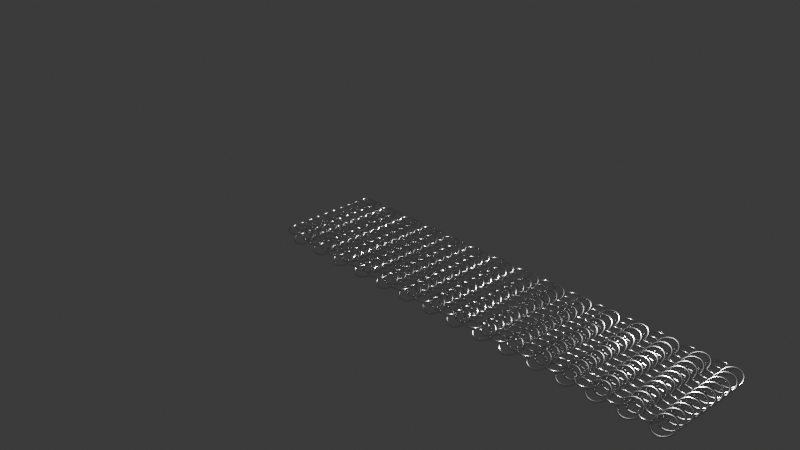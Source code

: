# Source: 4_2_GeometryNodesPractice5_August15th2024_chainmail.blend  (saved by Blender 4.2.66; exported with 4.5.12 LTS)
import bpy
from mathutils import Matrix  # noqa: F401  (used for matrix-valued properties, if any)

bpy.ops.wm.read_factory_settings(use_empty=True)
scene = bpy.context.scene
scene.name = 'Scene'

# ---- collections
col_collection = bpy.data.collections.new('Collection'); scene.collection.children.link(col_collection)

# ---- materials (node trees are filled in below, after node groups)
mat_metal = bpy.data.materials.new('Metal')

# ---- node groups
ng_geometry_nodes = bpy.data.node_groups.new('Geometry Nodes', 'GeometryNodeTree')
_s = ng_geometry_nodes.interface.new_socket(name='Geometry', in_out='OUTPUT', socket_type='NodeSocketGeometry')
_s = ng_geometry_nodes.interface.new_socket(name='Geometry', in_out='INPUT', socket_type='NodeSocketGeometry')
ng_geometry_nodes.is_modifier = True
_N = ng_geometry_nodes.nodes; _L = ng_geometry_nodes.links
n0 = _N.new('NodeGroupInput'); n0.name = 'Group Input'; n0.location = (-574, -13)
n1 = _N.new('NodeGroupOutput'); n1.name = 'Group Output'; n1.location = (1426, 21)
n2 = _N.new('GeometryNodeMeshLine'); n2.name = 'Mesh Line'; n2.location = (-207, 27)
n2.inputs[0].default_value = 15
n2.inputs[2].default_value = (-0.5, 0.0, 0.0)
n2.inputs[3].default_value = (0.3, 0.0, 0.0)
n3 = _N.new('GeometryNodeCurvePrimitiveCircle'); n3.name = 'Curve Circle'; n3.location = (-303, -258)
n3.inputs[4].default_value = 0.1
n4 = _N.new('GeometryNodeCurveToMesh'); n4.name = 'Curve to Mesh'; n4.location = (-62, -258)
n5 = _N.new('GeometryNodeInstanceOnPoints'); n5.name = 'Instance on Points'; n5.location = (149, 2)
n6 = _N.new('GeometryNodeCurvePrimitiveCircle'); n6.name = 'Curve Circle.001'; n6.location = (-250, -397)
n6.inputs[4].default_value = 0.01
n7 = _N.new('GeometryNodeDuplicateElements'); n7.name = 'Duplicate Elements'; n7.location = (337, -130)
n7.domain = 'FACE'
n8 = _N.new('GeometryNodeSetMaterial'); n8.name = 'Set Material'; n8.location = (1233, -34)
n8.inputs[2].default_value = mat_metal
n9 = _N.new('GeometryNodeJoinGeometry'); n9.name = 'Join Geometry'; n9.location = (697, -54)
n10 = _N.new('GeometryNodeTransform'); n10.name = 'Transform Geometry'; n10.location = (517, -136)
n10.inputs[1].default_value = (0.15, -0.05, 0.0)
n10.inputs[2].default_value = (0.4381, 0.0, 0.0)
n11 = _N.new('GeometryNodeMeshLine'); n11.name = 'Mesh Line.001'; n11.location = (681, 276)
n11.inputs[3].default_value = (0.0, -0.1, 0.0)
n12 = _N.new('GeometryNodeInstanceOnPoints'); n12.name = 'Instance on Points.001'; n12.location = (1005, 197)
n13 = _N.new('GeometryNodeInputNamedAttribute'); n13.name = 'Named Attribute'; n13.location = (-87, -258)
n13.inputs[0].default_value = 'radius'
n14 = _N.new('GeometryNodeSwitch'); n14.name = 'Switch'; n14.location = (-87, -258)
n14.input_type = 'FLOAT'
n14.inputs[1].default_value = 1.0
_L.new(n2.outputs[0], n5.inputs[0])
_L.new(n8.outputs[0], n1.inputs[0])
_L.new(n3.outputs[0], n4.inputs[0])
_L.new(n6.outputs[0], n4.inputs[1])
_L.new(n4.outputs[0], n5.inputs[2])
_L.new(n12.outputs[0], n8.inputs[0])
_L.new(n5.outputs[0], n9.inputs[0])
_L.new(n10.outputs[0], n9.inputs[0])
_L.new(n5.outputs[0], n7.inputs[0])
_L.new(n7.outputs[0], n10.inputs[0])
_L.new(n9.outputs[0], n12.inputs[2])
_L.new(n11.outputs[0], n12.inputs[0])
_L.new(n13.outputs[1], n14.inputs[0])
_L.new(n13.outputs[0], n14.inputs[2])
_L.new(n14.outputs[0], n4.inputs[2])
n1.is_active_output = True

# ---- material node trees
mat_metal.use_nodes = True; mat_metal.node_tree.nodes.clear()
_N = mat_metal.node_tree.nodes; _L = mat_metal.node_tree.links
n0 = _N.new('ShaderNodeBsdfPrincipled'); n0.name = 'Principled BSDF'; n0.location = (10, 300)
n0.inputs[0].default_value = (0.7942, 0.7942, 0.7942, 1.0)
n0.inputs[1].default_value = 1.0
n0.inputs[2].default_value = 0.1351
n1 = _N.new('ShaderNodeOutputMaterial'); n1.name = 'Material Output'; n1.location = (300, 300)
_L.new(n0.outputs[0], n1.inputs[0])
n1.is_active_output = True

# ---- world
world_world = bpy.data.worlds.new('World'); scene.world = world_world
world_world.use_nodes = True; world_world.node_tree.nodes.clear()
_N = world_world.node_tree.nodes; _L = world_world.node_tree.links
n0 = _N.new('ShaderNodeOutputWorld'); n0.name = 'World Output'; n0.location = (300, 300)
n1 = _N.new('ShaderNodeBackground'); n1.name = 'Background'; n1.location = (10, 300)
n1.inputs[0].default_value = (0.05088, 0.05088, 0.05088, 1.0)
_L.new(n1.outputs[0], n0.inputs[0])
n0.is_active_output = True
world_world.color = (0.05088, 0.05088, 0.05088)
world_world.sun_shadow_jitter_overblur = 0.0

# ---- cameras
cam_camera = bpy.data.cameras.new('Camera')
cam_camera.clip_end = 100.0
cam_camera.ortho_scale = 7.314

# ---- lights
light_light = bpy.data.lights.new('Light', 'POINT')
light_light.energy = 1000.0
light_light.shadow_soft_size = 0.1

# ---- meshes
me_plane = bpy.data.meshes.new('Plane')
me_plane.from_pydata([(-1.0, -1.0, 0.0), (1.0, -1.0, 0.0), (-1.0, 1.0, 0.0), (1.0, 1.0, 0.0)], [], [(0, 1, 3, 2)])
_uv = me_plane.uv_layers.new(name='UVMap')
_uv.uv.foreach_set('vector', [0.0, 0.0, 1.0, 0.0, 1.0, 1.0, 0.0, 1.0])
me_plane.materials.append(mat_metal)
me_plane.update()

# ---- objects
ob_light = bpy.data.objects.new('Light', light_light)
ob_camera_lifeisvaluable = bpy.data.objects.new('Camera_LifeIsValuable', cam_camera)
ob_plane = bpy.data.objects.new('Plane', me_plane)

# ---- transforms, parenting, visibility, modifiers, constraints
ob_light.location = (0.4672, 1.005, 5.904)
ob_light.rotation_euler = (0.6503, 0.05522, 1.866)
ob_light.lock_rotations_4d = False
ob_light.empty_display_type = 'ARROWS'
ob_light.color = (0.0, 0.0, 0.0, 0.0)
ob_light.lineart.crease_threshold = 0.0
ob_camera_lifeisvaluable.location = (7.359, -6.926, 4.958)
ob_camera_lifeisvaluable.rotation_euler = (1.109, 0.0, 0.8149)
ob_camera_lifeisvaluable.lock_rotations_4d = False
ob_camera_lifeisvaluable.empty_display_type = 'ARROWS'
ob_camera_lifeisvaluable.color = (0.0, 0.0, 0.0, 0.0)
ob_camera_lifeisvaluable.display_type = 'WIRE'
ob_camera_lifeisvaluable.lineart.crease_threshold = 0.0
ob_plane.location = (0.0, 0.0, 0.0)
_m = ob_plane.modifiers.new('GeometryNodes', 'NODES')
_m.node_group = ng_geometry_nodes

# ---- collection membership
col_collection.objects.link(ob_light)
col_collection.objects.link(ob_camera_lifeisvaluable)
col_collection.objects.link(ob_plane)

# ---- scene / render settings (as saved in the file)
scene.camera = ob_camera_lifeisvaluable
scene.frame_start = 1; scene.frame_end = 250; scene.frame_set(1)
scene.render.engine = 'BLENDER_EEVEE_NEXT'
scene.render.image_settings.file_format = 'FFMPEG'
scene.render.image_settings.color_mode = 'RGB'
scene.eevee.use_raytracing = True
bpy.context.view_layer.update()
